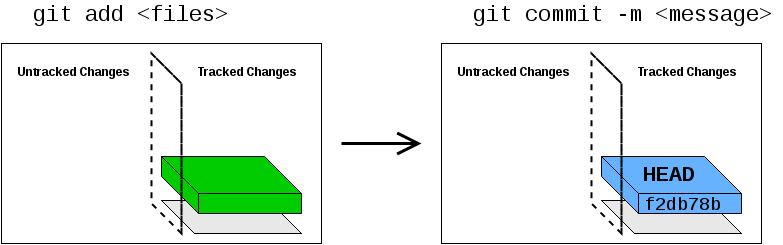

The diagram above was exported from draw.io. Its source (the exported page's mxGraphModel, read from the mxfile embedded in the PNG):
<mxGraphModel dx="925" dy="494" grid="1" gridSize="10" guides="1" tooltips="1" connect="1" arrows="1" fold="1" page="1" pageScale="1" pageWidth="850" pageHeight="1100" background="#ffffff" math="0" shadow="0">
  <root>
    <mxCell id="0" />
    <mxCell id="1" parent="0" />
    <mxCell id="19" style="edgeStyle=orthogonalEdgeStyle;rounded=0;html=1;endArrow=open;endFill=0;jettySize=auto;orthogonalLoop=1;endSize=18;strokeWidth=3;" edge="1" parent="1">
      <mxGeometry relative="1" as="geometry">
        <mxPoint x="380" y="180" as="sourcePoint" />
        <mxPoint x="460" y="180" as="targetPoint" />
      </mxGeometry>
    </mxCell>
    <mxCell id="27" value="" style="group" vertex="1" connectable="0" parent="1">
      <mxGeometry x="480" y="80" width="320" height="200" as="geometry" />
    </mxCell>
    <mxCell id="14" value="" style="whiteSpace=wrap;html=1;fillColor=none;" vertex="1" parent="27">
      <mxGeometry width="320" height="200" as="geometry" />
    </mxCell>
    <mxCell id="15" value="" style="shape=cube;whiteSpace=wrap;html=1;size=37;fillColor=#E8E8E8;" vertex="1" parent="27">
      <mxGeometry x="160" y="157" width="140" height="33" as="geometry" />
    </mxCell>
    <mxCell id="21" value="" style="shape=cube;whiteSpace=wrap;html=1;size=37;fillColor=#66B2FF;" vertex="1" parent="27">
      <mxGeometry x="160" y="113" width="140" height="57" as="geometry" />
    </mxCell>
    <mxCell id="23" value="" style="shape=cube;whiteSpace=wrap;html=1;size=37;fillColor=none;dashed=1;perimeterSpacing=1;strokeWidth=2;comic=0;" vertex="1" parent="27">
      <mxGeometry x="150" y="10" width="30" height="180" as="geometry" />
    </mxCell>
    <mxCell id="24" value="&lt;b&gt;Untracked Changes&lt;/b&gt;&lt;br&gt;" style="text;html=1;resizable=0;points=[];autosize=1;align=left;verticalAlign=top;spacingTop=-4;" vertex="1" parent="27">
      <mxGeometry x="15" y="20" width="130" height="20" as="geometry" />
    </mxCell>
    <mxCell id="26" value="&lt;b&gt;Tracked Changes&lt;/b&gt;&lt;br&gt;" style="text;html=1;resizable=0;points=[];autosize=1;align=left;verticalAlign=top;spacingTop=-4;" vertex="1" parent="27">
      <mxGeometry x="195" y="20" width="110" height="20" as="geometry" />
    </mxCell>
    <mxCell id="54" value="&lt;font face=&quot;Courier New&quot;&gt;&lt;span style=&quot;font-size: 22px ; line-height: 26.4px&quot;&gt;&lt;b&gt;HEAD&lt;/b&gt;&lt;/span&gt;&lt;/font&gt;" style="text;html=1;resizable=0;points=[];autosize=1;align=left;verticalAlign=top;spacingTop=-4;comic=0;glass=0;" vertex="1" parent="27">
      <mxGeometry x="200" y="118" width="70" height="30" as="geometry" />
    </mxCell>
    <mxCell id="36" value="&lt;font face=&quot;Courier New&quot;&gt;&lt;span style=&quot;font-size: 22px ; line-height: 26.4px&quot;&gt;git commit -m &amp;lt;message&amp;gt;&lt;/span&gt;&lt;/font&gt;" style="text;html=1;resizable=0;points=[];autosize=1;align=left;verticalAlign=top;spacingTop=-4;" vertex="1" parent="1">
      <mxGeometry x="510" y="38" width="310" height="30" as="geometry" />
    </mxCell>
    <mxCell id="45" value="" style="group" vertex="1" connectable="0" parent="1">
      <mxGeometry x="40" y="80" width="320" height="200" as="geometry" />
    </mxCell>
    <mxCell id="46" value="" style="whiteSpace=wrap;html=1;fillColor=none;" vertex="1" parent="45">
      <mxGeometry width="320" height="200" as="geometry" />
    </mxCell>
    <mxCell id="47" value="" style="shape=cube;whiteSpace=wrap;html=1;size=37;fillColor=#E8E8E8;" vertex="1" parent="45">
      <mxGeometry x="160" y="157" width="140" height="33" as="geometry" />
    </mxCell>
    <mxCell id="48" value="" style="shape=cube;whiteSpace=wrap;html=1;size=37;fillColor=#00CC00;" vertex="1" parent="45">
      <mxGeometry x="160" y="113" width="140" height="57" as="geometry" />
    </mxCell>
    <mxCell id="49" value="" style="shape=cube;whiteSpace=wrap;html=1;size=37;fillColor=none;dashed=1;perimeterSpacing=1;strokeWidth=2;comic=0;" vertex="1" parent="45">
      <mxGeometry x="150" y="10" width="30" height="180" as="geometry" />
    </mxCell>
    <mxCell id="50" value="&lt;b&gt;Untracked Changes&lt;/b&gt;&lt;br&gt;" style="text;html=1;resizable=0;points=[];autosize=1;align=left;verticalAlign=top;spacingTop=-4;" vertex="1" parent="45">
      <mxGeometry x="15" y="20" width="130" height="20" as="geometry" />
    </mxCell>
    <mxCell id="51" value="&lt;b&gt;Tracked Changes&lt;/b&gt;&lt;br&gt;" style="text;html=1;resizable=0;points=[];autosize=1;align=left;verticalAlign=top;spacingTop=-4;" vertex="1" parent="45">
      <mxGeometry x="195" y="20" width="110" height="20" as="geometry" />
    </mxCell>
    <mxCell id="52" value="&lt;font face=&quot;Courier New&quot;&gt;&lt;span style=&quot;font-size: 22px ; line-height: 26.4px&quot;&gt;git add &amp;lt;files&amp;gt;&lt;/span&gt;&lt;/font&gt;" style="text;html=1;resizable=0;points=[];autosize=1;align=left;verticalAlign=top;spacingTop=-4;" vertex="1" parent="1">
      <mxGeometry x="70" y="38" width="210" height="30" as="geometry" />
    </mxCell>
    <mxCell id="55" value="&lt;font face=&quot;Courier New&quot; style=&quot;font-size: 18px&quot;&gt;&lt;span style=&quot;line-height: 26.4px&quot;&gt;f2db78b&lt;/span&gt;&lt;/font&gt;" style="text;html=1;resizable=0;points=[];autosize=1;align=left;verticalAlign=top;spacingTop=-4;" vertex="1" parent="1">
      <mxGeometry x="681" y="227" width="90" height="30" as="geometry" />
    </mxCell>
  </root>
</mxGraphModel>